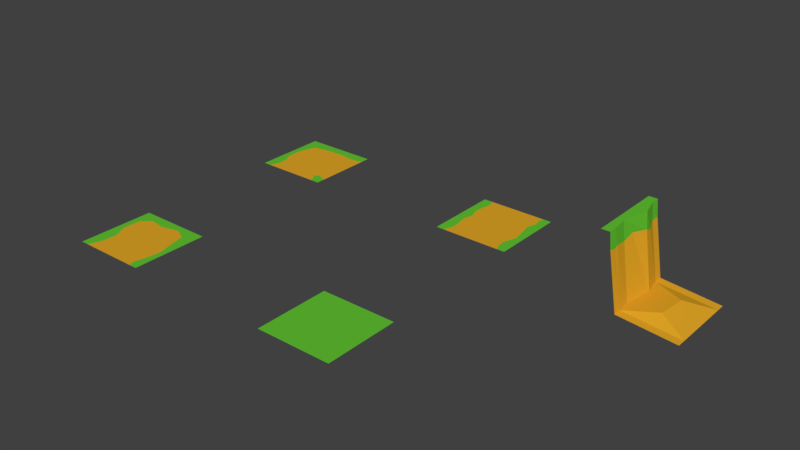 # Source: tileset_grassland.blend  (saved by Blender 2.79.0; exported with 4.5.12 LTS)
import bpy
from mathutils import Matrix  # noqa: F401  (used for matrix-valued properties, if any)

bpy.ops.wm.read_factory_settings(use_empty=True)
scene = bpy.context.scene
scene.name = 'Scene'

# ---- collections
col_collection_1 = bpy.data.collections.new('Collection 1'); scene.collection.children.link(col_collection_1)

# ---- materials (node trees are filled in below, after node groups)
mat_mat_ground_dirt = bpy.data.materials.new('mat_ground_dirt')
mat_mat_ground_dirt.alpha_threshold = 0.0
mat_mat_ground_dirt.use_transparent_shadow = False
mat_mat_ground_dirt.diffuse_color = (0.7613, 0.3858, 0.01936, 1.0)
mat_mat_ground_dirt.roughness = 0.5
mat_mat_ground_dirt.specular_intensity = 0.06962
mat_mat_ground_grass = bpy.data.materials.new('mat_ground_grass')
mat_mat_ground_grass.alpha_threshold = 0.0
mat_mat_ground_grass.use_transparent_shadow = False
mat_mat_ground_grass.diffuse_color = (0.1233, 0.5596, 0.03211, 1.0)
mat_mat_ground_grass.roughness = 0.5
mat_mat_ground_grass.specular_intensity = 0.05696

# ---- material node trees

# ---- world
world_world = bpy.data.worlds.new('World'); scene.world = world_world
world_world.color = (0.05088, 0.05088, 0.05088)
world_world.use_sun_shadow = False
world_world.sun_shadow_jitter_overblur = 0.0
world_world.cycles.sampling_method = 'MANUAL'

# ---- meshes
me_cube_005 = bpy.data.meshes.new('Cube.005')
me_cube_005.from_pydata([(-0.5, -0.5, 1.0), (-0.5, 0.5, 1.0), (0.5, -0.5, 0.0), (-0.39, 0.5, 1.0), (0.5, 0.5, 0.0), (-0.2496, 0.5, 0.07237), (-0.2496, -0.5, 0.07237), (-0.39, -0.5, 1.0), (-0.5, -0.39, 1.0), (-0.5, 0.39, 1.0), (0.5, 0.39, 0.0), (0.5, -0.39, 0.0), (-0.2496, 0.39, 0.07237), (-0.2496, -0.39, 0.07237), (-0.39, 0.39, 1.0), (-0.39, -0.39, 1.0), (-0.3308, 0.1628, 1.0), (-0.4108, -0.1948, 1.0), (-0.2084, 0.1691, 0.07237), (-0.2631, -0.2137, 0.07237), (0.177, 0.1607, 0.1052), (0.1391, -0.2011, 0.1052), (-0.3685, 0.5, 0.7894), (-0.3685, 0.4132, 0.7894), (-0.3685, -0.4026, 0.7684), (-0.3762, -0.03822, 0.8104), (-0.3685, 0.39, 0.7894), (-0.3685, -0.5, 0.7894), (-0.3877, -0.1778, 0.7599), (-0.3218, 0.2569, 0.7389), (-0.3685, -0.4768, 0.7894), (-0.3713, -0.3529, 0.7894), (-0.3131, 0.1641, 0.7894)], [], [(11, 13, 6, 2), (15, 8, 0, 7), (3, 1, 9, 14), (4, 5, 12), (15, 17, 8), (8, 17, 9), (17, 16, 9), (9, 16, 14), (21, 11, 20), (11, 10, 20), (10, 4, 12, 20), (18, 20, 12), (19, 21, 20, 18), (15, 24, 31), (17, 15, 31, 28), (19, 18, 25, 28), (17, 25, 32, 16), (18, 12, 29, 32), (16, 29, 26, 14), (12, 5, 23, 26), (3, 14, 23, 22), (15, 7, 30, 24), (13, 30, 27, 6), (26, 29, 12), (28, 25, 17), (27, 30, 7), (26, 23, 14), (32, 25, 18), (31, 24, 13, 19), (22, 23, 5), (32, 29, 16), (28, 31, 19), (24, 30, 13), (21, 19, 13, 11)])
me_cube_005.polygons.foreach_set('material_index', [0, 1, 1, 0, 1, 1, 1, 1, 0, 0, 0, 0, 0, 1, 1, 0, 1, 0, 1, 0, 1, 1, 0, 0, 1, 1, 1, 0, 0, 0, 1, 0, 0, 0])
me_cube_005.materials.append(mat_mat_ground_dirt)
me_cube_005.materials.append(mat_mat_ground_grass)
me_cube_005.use_remesh_preserve_volume = False
me_cube_005.use_remesh_preserve_attributes = False
me_cube_005.use_mirror_vertex_groups = False
me_cube_005.update()
me_cube_004 = bpy.data.meshes.new('Cube.004')
me_cube_004.from_pydata([(-0.5, -0.5, 0.0), (-0.5, 0.5, 0.0), (0.5, -0.5, 0.0), (0.5, 0.5, 0.0)], [], [(1, 0, 2, 3)])
me_cube_004.polygons.foreach_set('material_index', [1])
me_cube_004.materials.append(mat_mat_ground_dirt)
me_cube_004.materials.append(mat_mat_ground_grass)
me_cube_004.use_remesh_preserve_volume = False
me_cube_004.use_remesh_preserve_attributes = False
me_cube_004.use_mirror_vertex_groups = False
me_cube_004.update()
me_cube_003 = bpy.data.meshes.new('Cube.003')
me_cube_003.from_pydata([(-0.5, -0.5, 0.0), (-0.5, 0.5, 0.0), (0.5, -0.5, 0.0), (-0.39, 0.5, 0.0), (0.5, 0.5, 0.0), (0.39, 0.5, 0.0), (0.39, -0.5, 0.0), (-0.39, -0.5, 0.0), (-0.5, -0.39, 0.0), (-0.5, 0.39, 0.0), (0.5, 0.39, 0.0), (0.5, -0.39, 0.0), (0.39, 0.39, 0.0), (0.39, -0.39, 0.0), (-0.39, 0.39, 0.0), (-0.39, -0.39, 0.0), (-0.33, -0.33, 0.0), (-0.32, -0.14, 0.0), (-0.41, 0.04, 0.0), (-0.4, 0.27, 0.0), (-0.29, 0.38, 0.0), (-0.07, 0.35, 0.0), (0.16, 0.41, 0.0), (0.32, 0.33, 0.0), (0.36, 0.15, 0.0), (0.42, -0.08, 0.0), (0.4, -0.25, 0.0), (0.36, -0.42, 0.0)], [], [(11, 13, 6, 2), (15, 8, 0, 7), (3, 1, 9, 14), (4, 5, 12, 10), (8, 16, 17), (19, 21, 20), (6, 13, 27), (18, 17, 26, 25), (25, 24, 19, 18), (18, 19, 9), (14, 20, 3), (12, 5, 22), (3, 22, 5), (3, 20, 21), (19, 20, 14), (21, 22, 3), (18, 9, 8), (16, 7, 6, 27), (17, 18, 8), (14, 9, 19), (16, 27, 26, 17), (24, 23, 21, 19), (22, 21, 23), (8, 15, 16), (22, 23, 12), (26, 11, 25), (13, 11, 26), (12, 24, 10), (23, 24, 12), (10, 24, 25), (25, 11, 10), (26, 27, 13), (15, 7, 16)])
me_cube_003.polygons.foreach_set('material_index', [1, 1, 1, 1, 1, 0, 1, 0, 0, 1, 1, 1, 1, 1, 1, 1, 1, 0, 1, 1, 0, 0, 0, 1, 1, 1, 1, 1, 1, 1, 1, 1, 1])
me_cube_003.materials.append(mat_mat_ground_dirt)
me_cube_003.materials.append(mat_mat_ground_grass)
me_cube_003.use_remesh_preserve_volume = False
me_cube_003.use_remesh_preserve_attributes = False
me_cube_003.use_mirror_vertex_groups = False
me_cube_003.update()
me_cube_002 = bpy.data.meshes.new('Cube.002')
me_cube_002.from_pydata([(-0.5, -0.5, 0.0), (-0.5, 0.5, 0.0), (0.5, -0.5, 0.0), (-0.39, 0.5, 0.0), (0.5, 0.5, 0.0), (0.39, 0.5, 0.0), (0.39, -0.5, 0.0), (-0.39, -0.5, 0.0), (-0.5, -0.39, 0.0), (-0.5, 0.39, 0.0), (0.5, 0.39, 0.0), (0.5, -0.39, 0.0), (0.39, 0.39, 0.0), (0.39, -0.39, 0.0), (-0.39, 0.39, 0.0), (-0.39, -0.39, 0.0), (-0.35, -0.29, 0.0), (-0.38, -0.12, 0.0), (-0.35, 0.03, 0.0), (-0.39, 0.16, 0.0), (-0.37, 0.31, 0.0), (-0.35, 0.41, 0.0), (0.37, 0.42, 0.0), (0.39, 0.33, 0.0), (0.35, 0.22, 0.0), (0.38, 0.05, 0.0), (0.41, -0.12, 0.0), (0.35, -0.3, 0.0), (0.36, -0.41, 0.0), (-0.35, -0.38, 0.0)], [], [(11, 13, 6, 2), (15, 8, 0, 7), (3, 1, 9, 14), (4, 5, 12, 10), (19, 18, 25, 24), (29, 28, 27, 16), (29, 7, 6, 28), (26, 25, 18, 17), (27, 26, 17, 16), (19, 24, 23, 20), (21, 20, 23, 22), (12, 22, 23), (12, 5, 22), (21, 22, 5, 3), (14, 9, 20), (14, 21, 3), (9, 8, 19), (18, 19, 8), (19, 20, 9), (14, 20, 21), (8, 17, 18), (17, 8, 16), (15, 29, 16, 8), (7, 29, 15), (12, 23, 10), (26, 13, 11), (11, 10, 26), (23, 24, 10), (24, 25, 10), (26, 10, 25), (26, 27, 13), (27, 28, 13), (13, 28, 6)])
me_cube_002.polygons.foreach_set('material_index', [1, 1, 1, 1, 0, 0, 0, 0, 0, 0, 0, 1, 1, 0, 1, 1, 1, 1, 1, 1, 1, 1, 1, 1, 1, 1, 1, 1, 1, 1, 1, 1, 1])
me_cube_002.materials.append(mat_mat_ground_dirt)
me_cube_002.materials.append(mat_mat_ground_grass)
me_cube_002.use_remesh_preserve_volume = False
me_cube_002.use_remesh_preserve_attributes = False
me_cube_002.use_mirror_vertex_groups = False
me_cube_002.update()
me_cube_001 = bpy.data.meshes.new('Cube.001')
me_cube_001.from_pydata([(-0.5, -0.5, 0.0), (-0.5, 0.5, 0.0), (0.5, -0.5, 0.0), (-0.39, 0.5, 0.0), (0.5, 0.5, 0.0), (0.39, 0.5, 0.0), (0.39, -0.5, 0.0), (-0.39, -0.5, 0.0), (-0.5, -0.39, 0.0), (-0.5, 0.39, 0.0), (0.5, 0.39, 0.0), (0.5, -0.39, 0.0), (0.39, 0.39, 0.0), (0.39, -0.39, 0.0), (-0.39, 0.39, 0.0), (-0.39, -0.39, 0.0), (0.35, -0.44, 0.0), (0.31, -0.36, 0.0), (0.37, -0.32, 0.0), (0.45, -0.36, 0.0), (0.44, 0.35, 0.0), (0.31, 0.35, 0.0), (0.13, 0.37, 0.0), (-0.16, 0.36, 0.0), (-0.34, 0.32, 0.0), (-0.41, 0.09, 0.0), (-0.41, -0.12, 0.0), (-0.35, -0.23, 0.0), (-0.34, -0.37, 0.0)], [], [(11, 13, 6, 2), (15, 8, 0, 7), (3, 1, 9, 14), (4, 5, 12, 10), (27, 26, 15), (28, 27, 15), (15, 7, 28), (15, 26, 8), (26, 9, 8), (26, 25, 9), (9, 25, 24, 14), (24, 23, 14), (14, 23, 3), (23, 5, 3), (23, 22, 5), (5, 22, 12), (22, 21, 12), (21, 20, 12), (12, 20, 10), (11, 19, 13), (18, 17, 13, 19), (17, 16, 13), (13, 16, 6), (19, 11, 10, 20), (18, 19, 20, 21), (21, 22, 18), (18, 22, 25, 17), (22, 23, 25), (24, 25, 23), (26, 17, 25), (27, 17, 26), (16, 17, 27, 28), (16, 28, 7, 6)])
me_cube_001.polygons.foreach_set('material_index', [1, 1, 1, 1, 1, 1, 1, 1, 1, 1, 1, 1, 1, 1, 1, 1, 1, 1, 1, 1, 1, 1, 1, 0, 0, 0, 0, 0, 0, 0, 0, 0, 0])
me_cube_001.materials.append(mat_mat_ground_dirt)
me_cube_001.materials.append(mat_mat_ground_grass)
me_cube_001.use_remesh_preserve_volume = False
me_cube_001.use_remesh_preserve_attributes = False
me_cube_001.use_mirror_vertex_groups = False
me_cube_001.update()

# ---- objects
ob_tile_grassland_cliff = bpy.data.objects.new('tile_grassland_cliff', me_cube_005)
ob_tile_grassland_blank = bpy.data.objects.new('tile_grassland_blank', me_cube_004)
ob_tile_grassland_way_end = bpy.data.objects.new('tile_grassland_way_end', me_cube_003)
ob_tile_grassland_way = bpy.data.objects.new('tile_grassland_way', me_cube_002)
ob_tile_grassland_way_turn = bpy.data.objects.new('tile_grassland_way_turn', me_cube_001)

# ---- transforms, parenting, visibility, modifiers, constraints
ob_tile_grassland_cliff.location = (5.5, -0.5, 0.0)
ob_tile_grassland_cliff.lineart.crease_threshold = 0.0
ob_tile_grassland_blank.location = (3.0, -3.0, 0.0)
ob_tile_grassland_blank.lineart.crease_threshold = 0.0
ob_tile_grassland_way_end.location = (-3.143e-09, -3.0, 0.0)
ob_tile_grassland_way_end.lineart.crease_threshold = 0.0
ob_tile_grassland_way.location = (3.0, 5.239e-09, 0.0)
ob_tile_grassland_way.lineart.crease_threshold = 0.0
ob_tile_grassland_way_turn.location = (-6.985e-10, 3.725e-09, 0.0)
ob_tile_grassland_way_turn.lineart.crease_threshold = 0.0

# ---- collection membership
col_collection_1.objects.link(ob_tile_grassland_cliff)
col_collection_1.objects.link(ob_tile_grassland_blank)
col_collection_1.objects.link(ob_tile_grassland_way_end)
col_collection_1.objects.link(ob_tile_grassland_way)
col_collection_1.objects.link(ob_tile_grassland_way_turn)

# ---- scene / render settings (as saved in the file)
scene.frame_start = 1; scene.frame_end = 250; scene.frame_set(1)
scene.render.engine = 'BLENDER_EEVEE_NEXT'
scene.render.resolution_percentage = 50
scene.render.dither_intensity = 0.0
scene.cycles.use_denoising = False
scene.cycles.samples = 128
scene.cycles.sampling_pattern = 'TABULATED_SOBOL'
scene.cycles.use_adaptive_sampling = False
scene.cycles.use_light_tree = False
scene.cycles.blur_glossy = 0.0
scene.cycles.sample_clamp_indirect = 0.0
scene.view_settings.view_transform = 'Standard'
bpy.context.view_layer.update()

# ---- added for rendering (the .blend has no active camera and no usable light): camera, sun
cam_auto = bpy.data.cameras.new('AutoCamera')
cam_auto.lens = 50.0
cam_auto.sensor_width = 36.0
cam_auto.clip_end = 1000.0
ob_auto_camera = bpy.data.objects.new('AutoCamera', cam_auto)
scene.collection.objects.link(ob_auto_camera)
ob_auto_camera.location = (9.87183, -10.0462, 6.19746)
ob_auto_camera.rotation_euler = (1.09748, -7.21219e-08, 0.694738)
scene.camera = ob_auto_camera
light_auto_sun = bpy.data.lights.new('AutoSun', 'SUN')
light_auto_sun.energy = 3.0
light_auto_sun.angle = 0.0523599
ob_auto_sun = bpy.data.objects.new('AutoSun', light_auto_sun)
scene.collection.objects.link(ob_auto_sun)
ob_auto_sun.rotation_euler = (0.872665, 0.174533, 0.523599)
bpy.context.view_layer.update()
